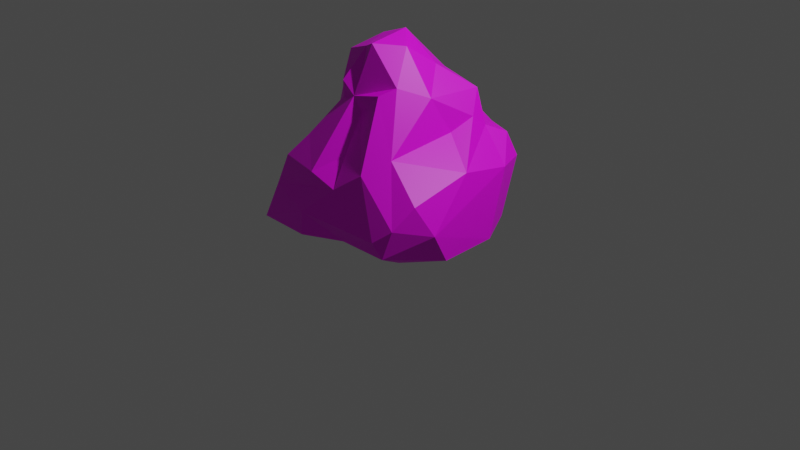 # Source: Wall01.blend  (saved by Blender 2.83.19; exported with 4.5.12 LTS)
import bpy
from mathutils import Matrix  # noqa: F401  (used for matrix-valued properties, if any)

bpy.ops.wm.read_factory_settings(use_empty=True)
scene = bpy.context.scene
scene.name = 'Scene'

# ---- collections
col_collection = bpy.data.collections.new('Collection'); scene.collection.children.link(col_collection)

# ---- images (referenced by path relative to the original .blend; pixels are not part of the script)
import os
ASSET_DIR = os.environ.get("B2B_ASSET_DIR", "")  # directory of the original .blend (textures are referenced by path, not embedded)
HERE = os.path.dirname(os.path.abspath(__file__))  # packed textures are extracted next to this script under _unpacked/

def load_image(name, relpath, width, height, colorspace="sRGB"):
    """Load a texture the original file referenced (path relative to the .blend, or extracted next to this script)."""
    p = next((c for c in (os.path.join(HERE, relpath), os.path.join(ASSET_DIR, relpath)) if relpath and os.path.exists(c)), "")
    if p:
        img = bpy.data.images.load(p, check_existing=True)
        img.name = name
    else:  # same state as the original file: an image datablock whose file is absent (Cycles renders it pink)
        img = bpy.data.images.new(name, width, height)
        img.source = "FILE"
        img.filepath = "//" + (relpath or name)
    img.colorspace_settings.name = colorspace
    return img
img_wall01 = load_image('Wall01', 'Wall01.png', 1024, 1024, 'sRGB')

# ---- materials (node trees are filled in below, after node groups)
mat_x = bpy.data.materials.new('マテリアル')
mat_x.use_transparent_shadow = False

# ---- material node trees
mat_x.use_nodes = True; mat_x.node_tree.nodes.clear()
_N = mat_x.node_tree.nodes; _L = mat_x.node_tree.links
n0 = _N.new('ShaderNodeBsdfPrincipled'); n0.name = 'Principled BSDF'; n0.location = (10, 300)
n0.distribution = 'GGX'
n0.subsurface_method = 'BURLEY'
n0.inputs[3].default_value = 1.45
n0.inputs[27].default_value = (0.0, 0.0, 0.0, 1.0)
n0.inputs[28].default_value = 1.0
n1 = _N.new('ShaderNodeOutputMaterial'); n1.name = 'Material Output'; n1.location = (300, 300)
n2 = _N.new('ShaderNodeTexImage'); n2.name = '画像テクスチャ'; n2.location = (-280, 275)
n2.image = img_wall01
_L.new(n0.outputs[0], n1.inputs[0])
_L.new(n2.outputs[0], n0.inputs[0])
n1.is_active_output = True

# ---- world
world_world = bpy.data.worlds.new('World'); scene.world = world_world
world_world.use_nodes = True; world_world.node_tree.nodes.clear()
_N = world_world.node_tree.nodes; _L = world_world.node_tree.links
n0 = _N.new('ShaderNodeOutputWorld'); n0.name = 'World Output'; n0.location = (300, 300)
n1 = _N.new('ShaderNodeBackground'); n1.name = 'Background'; n1.location = (10, 300)
n1.inputs[0].default_value = (0.05088, 0.05088, 0.05088, 1.0)
_L.new(n1.outputs[0], n0.inputs[0])
n0.is_active_output = True
world_world.color = (0.05088, 0.05088, 0.05088)
world_world.use_sun_shadow = False
world_world.sun_shadow_jitter_overblur = 0.0

# ---- cameras
cam_camera = bpy.data.cameras.new('Camera')
cam_camera.clip_end = 100.0
cam_camera.ortho_scale = 7.314

# ---- lights
light_light = bpy.data.lights.new('Light', 'POINT')
light_light.transmission_factor = 0.0
light_light.energy = 1000.0
light_light.shadow_soft_size = 0.1
light_light.shadow_maximum_resolution = 0.006
light_light.use_absolute_resolution = True

# ---- meshes
me_x = bpy.data.meshes.new('立方体')
me_x.from_pydata([(-0.9728, -0.2442, -0.9754), (0.9547, 0.3104, -0.98), (0.1501, -0.8741, -0.8924), (-0.5214, 0.4972, 0.4596), (0.8328, 0.6118, -0.874), (-0.006975, 0.09096, 0.97), (-0.9916, -0.926, -1.003), (0.4723, -0.03826, 0.4215), (0.98, -0.3165, -0.9833), (-0.355, -0.9704, -0.9716), (-0.2552, 0.03725, 0.8846), (0.6761, -0.8533, -0.8983), (0.4454, 0.9761, -0.9948), (0.9159, -0.004748, -0.2006), (0.6406, 0.5369, 0.0575), (-0.2679, -0.8931, -0.2948), (0.5834, 0.1199, 0.07458), (-0.7509, 0.326, 0.3061), (-0.4195, 0.6053, 0.3337), (0.7674, -0.8136, -0.594), (0.9948, -0.4893, -0.6687), (0.4648, 1.013, -0.5707), (-1.046, -0.6963, -0.6985), (-0.8884, -0.8319, -0.6344), (0.02618, -0.8731, -0.3947), (-0.5817, 0.9579, -0.2427), (-0.6447, 0.514, 0.2067), (-0.031, -0.6336, -0.1217), (-0.8311, 0.6161, -0.09921), (0.5105, -0.579, -0.03862), (-0.5139, 0.5313, 0.2102), (0.347, -0.8088, -0.1719), (-0.7548, 0.1202, 0.1865), (-0.1437, -0.4478, 0.3887), (0.5028, 0.5538, 0.3987), (-1.031, 0.8914, -0.5212), (0.925, 0.5256, -0.2884), (0.6259, 0.3755, 0.1821), (-0.9537, 0.09995, -0.2146), (-1.052, 0.3422, -0.646), (-0.498, -0.01831, 0.6428), (-0.02888, -0.315, 0.8958), (-0.4358, -0.2217, 0.7417), (-0.9973, -0.3392, -0.3465), (-0.6708, -0.07511, 0.1951), (-0.5701, -0.297, 0.0617), (-0.2833, -0.4591, 0.5151), (-0.7884, -0.3904, -0.1419), (0.8766, -0.6316, -0.3692), (0.6848, -0.6501, -0.9981), (0.7221, 0.7631, -0.04903), (0.5923, -0.9011, -0.7374), (0.6732, 0.8154, -0.9211), (0.7914, 0.8497, -0.3012), (-0.04743, -0.4475, 0.2493), (0.2814, 0.4925, 0.4908), (0.1598, -0.05336, 0.8561), (0.2521, 0.2404, 0.6465), (0.2879, -0.3, 0.5341), (0.4425, 0.6444, 0.1649), (0.3923, 0.9043, -0.06629), (-0.2762, -0.7339, -1.002), (0.1805, -0.4337, 0.4624), (0.00497, 0.6062, 0.48), (-0.4409, 0.9899, -0.9963), (-0.3441, -0.9743, -0.7192), (-0.1672, 0.7957, 0.1624), (-0.1556, -0.2723, 0.8376), (-0.9335, 0.9199, -0.9241), (-0.2714, 0.3265, 0.6869), (-0.5716, -0.6596, -0.0576), (-0.8163, 1.017, -0.5512), (-0.7571, -0.7938, -0.2941), (-0.3414, -0.4119, 0.3193), (-0.988, 0.6615, -0.999)], [], [(32, 40, 17), (20, 11, 8), (61, 74, 49), (53, 4, 52), (50, 36, 53), (68, 71, 64), (34, 66, 63), (39, 28, 35), (44, 38, 43), (58, 62, 29), (24, 15, 23), (60, 59, 14), (33, 73, 70), (16, 7, 29), (5, 67, 41), (18, 26, 3), (67, 46, 33), (0, 61, 6), (45, 47, 70), (22, 0, 6), (9, 65, 6), (63, 55, 34), (21, 52, 12), (5, 56, 57), (63, 69, 5), (17, 3, 26), (37, 13, 14), (54, 27, 24), (36, 13, 20), (29, 31, 19), (2, 65, 9), (37, 7, 16), (60, 53, 21), (10, 40, 42), (28, 71, 35), (35, 68, 74), (61, 2, 9), (0, 39, 74), (31, 24, 51), (63, 3, 69), (14, 13, 36), (47, 43, 22), (58, 33, 62), (66, 60, 25), (27, 33, 15), (49, 12, 1), (45, 40, 44), (45, 44, 47), (72, 22, 23), (69, 40, 10), (59, 34, 14), (4, 1, 52), (13, 29, 48), (3, 66, 18), (63, 57, 55), (4, 36, 1), (44, 40, 32), (27, 15, 24), (60, 50, 53), (61, 11, 2), (38, 39, 22), (68, 64, 74), (51, 2, 11), (49, 64, 12), (20, 8, 1), (51, 24, 65), (33, 54, 62), (26, 25, 28), (67, 33, 41), (62, 54, 31), (15, 70, 72), (70, 73, 45), (18, 66, 30), (29, 19, 48), (42, 73, 46), (71, 12, 64), (56, 41, 58), (57, 7, 34), (46, 73, 33), (37, 16, 13), (25, 26, 30), (47, 44, 43), (72, 47, 22), (72, 70, 47), (66, 59, 60), (25, 30, 66), (42, 45, 73), (40, 45, 42), (50, 14, 36), (7, 56, 58), (32, 38, 44), (39, 38, 28), (25, 60, 21), (49, 1, 8), (20, 48, 19), (39, 35, 74), (52, 1, 12), (34, 59, 66), (20, 19, 11), (15, 33, 70), (5, 10, 67), (18, 30, 26), (14, 50, 60), (0, 74, 61), (4, 53, 36), (68, 35, 71), (16, 29, 13), (29, 62, 31), (6, 65, 23), (17, 40, 3), (14, 34, 37), (2, 51, 65), (5, 41, 56), (67, 42, 46), (0, 22, 39), (28, 25, 71), (11, 19, 51), (55, 57, 34), (23, 15, 72), (38, 32, 28), (58, 41, 33), (49, 8, 11), (21, 53, 52), (32, 17, 28), (17, 26, 28), (71, 25, 21), (65, 24, 23), (7, 58, 29), (23, 22, 6), (3, 63, 66), (63, 5, 57), (27, 54, 33), (1, 36, 20), (57, 56, 7), (19, 31, 51), (49, 74, 64), (61, 49, 11), (31, 54, 24), (61, 9, 6), (10, 42, 67), (43, 38, 22), (69, 3, 40), (20, 13, 48), (71, 21, 12), (37, 34, 7), (5, 69, 10)])
_uv = me_x.uv_layers.new(name='UVマップ')
_uv.uv.foreach_set('vector', [0.06929, 0.6941, 0.0009292, 0.6964, 0.04806, 0.6444, 0.7092, 0.9203, 0.7108, 0.8497, 0.7838, 0.9528, 0.3568, 0.6745, 0.541, 0.4995, 0.349, 0.8467, 0.6692, 0.9189, 0.5689, 0.8907, 0.5993, 0.8508, 0.36, 0.2817, 0.3912, 0.3494, 0.337, 0.3305, 0.6536, 0.5076, 0.6814, 0.5616, 0.6461, 0.6042, 0.09968, 0.3717, 0.1926, 0.2563, 0.181, 0.3476, 0.2278, 0.6587, 0.1232, 0.5912, 0.2089, 0.5245, 0.1085, 0.7631, 0.1539, 0.6983, 0.169, 0.8007, 0.5715, 0.1181, 0.5971, 0.1233, 0.6112, 0.2514, 0.7885, 0.3515, 0.8199, 0.327, 0.9583, 0.3565, 0.08044, 0.243, 0.09349, 0.3163, 0.06079, 0.3171, 0.7631, 0.1587, 0.8099, 0.1551, 0.8691, 0.2455, 0.481, 0.2348, 0.5061, 0.1596, 0.6112, 0.2514, 0.7109, 0.003729, 0.7449, 0.05574, 0.7115, 0.05858, 0.2564, 0.2916, 0.2991, 0.2693, 0.2835, 0.325, 0.7449, 0.05574, 0.7808, 0.1294, 0.7631, 0.1587, 0.4546, 0.5194, 0.3568, 0.6745, 0.3794, 0.5179, 0.8718, 0.1699, 0.9221, 0.2086, 0.8691, 0.2455, 0.2298, 0.8776, 0.2939, 0.7808, 0.295, 0.9298, 0.8927, 0.4521, 0.87, 0.4094, 0.9974, 0.4231, 0.181, 0.3476, 0.1388, 0.3804, 0.09968, 0.3717, 0.6771, 0.8362, 0.5993, 0.8508, 0.6241, 0.7939, 0.497, 0.004989, 0.5195, 0.04205, 0.4622, 0.0887, 0.181, 0.3476, 0.2525, 0.392, 0.2281, 0.4923, 0.3344, 0.3013, 0.2835, 0.325, 0.2991, 0.2693, 0.4463, 0.2276, 0.4929, 0.3269, 0.4, 0.2446, 0.7544, 0.1948, 0.7814, 0.2867, 0.7885, 0.3515, 0.3912, 0.3494, 0.4929, 0.3269, 0.5958, 0.4259, 0.6847, 0.3176, 0.7202, 0.3344, 0.6757, 0.4218, 0.7237, 0.7386, 0.7014, 0.6492, 0.7406, 0.6235, 0.4463, 0.2276, 0.5061, 0.1596, 0.481, 0.2348, 0.08044, 0.243, 0.006853, 0.2315, 0.05511, 0.1496, 0.8079, 0.6592, 0.8204, 0.6255, 0.8542, 0.6482, 0.3183, 0.1889, 0.2769, 0.06264, 0.3244, 0.07138, 0.2089, 0.5245, 0.2874, 0.5186, 0.2982, 0.5717, 0.7718, 0.6586, 0.7237, 0.7386, 0.7406, 0.6235, 0.2939, 0.7808, 0.2278, 0.6587, 0.2982, 0.5717, 0.7202, 0.3344, 0.7885, 0.3515, 0.7114, 0.4483, 0.181, 0.3476, 0.2835, 0.325, 0.2525, 0.392, 0.4, 0.2446, 0.4929, 0.3269, 0.3912, 0.3494, 0.1309, 0.8082, 0.169, 0.8007, 0.2298, 0.8776, 0.6989, 0.09463, 0.7631, 0.1587, 0.7062, 0.1607, 0.1926, 0.2563, 0.08044, 0.243, 0.2461, 0.1483, 0.7805, 0.2574, 0.7631, 0.1587, 0.8199, 0.327, 0.349, 0.8467, 0.6241, 0.7939, 0.5, 0.9058, 0.8718, 0.1699, 0.8355, 0.04962, 0.8858, 0.1177, 0.8718, 0.1699, 0.8858, 0.1177, 0.9221, 0.2086, 0.9158, 0.2918, 0.9874, 0.3293, 0.9583, 0.3565, 0.2525, 0.392, 0.3176, 0.4023, 0.2775, 0.4707, 0.09349, 0.3163, 0.09968, 0.3717, 0.07781, 0.3431, 0.5689, 0.8907, 0.5, 0.9058, 0.5993, 0.8508, 0.4929, 0.3269, 0.6112, 0.2514, 0.6251, 0.3589, 0.2835, 0.325, 0.1926, 0.2563, 0.2564, 0.2916, 0.181, 0.3476, 0.1683, 0.4329, 0.1388, 0.3804, 0.387, 0.4509, 0.3912, 0.3494, 0.4518, 0.494, 0.8858, 0.1177, 0.8355, 0.04962, 0.9049, 0.09448, 0.7805, 0.2574, 0.8199, 0.327, 0.7885, 0.3515, 0.08044, 0.243, 0.03018, 0.2758, 0.006853, 0.2315, 0.7718, 0.6586, 0.7108, 0.8497, 0.7237, 0.7386, 0.1539, 0.6983, 0.2278, 0.6587, 0.2298, 0.8776, 0.6536, 0.5076, 0.6461, 0.6042, 0.619, 0.4985, 0.6837, 0.8279, 0.7237, 0.7386, 0.7108, 0.8497, 0.349, 0.8467, 0.6461, 0.6042, 0.6241, 0.7939, 0.5958, 0.4259, 0.562, 0.4925, 0.4518, 0.494, 0.7114, 0.4483, 0.7885, 0.3515, 0.87, 0.4094, 0.7631, 0.1587, 0.7544, 0.1948, 0.7062, 0.1607, 0.2991, 0.2693, 0.2461, 0.1483, 0.3183, 0.1889, 0.7449, 0.05574, 0.7631, 0.1587, 0.7115, 0.05858, 0.7062, 0.1607, 0.7544, 0.1948, 0.7202, 0.3344, 0.8199, 0.327, 0.8691, 0.2455, 0.9158, 0.2918, 0.8691, 0.2455, 0.8099, 0.1551, 0.8718, 0.1699, 0.3003, 0.6371, 0.3188, 0.5963, 0.3165, 0.6723, 0.6112, 0.2514, 0.6596, 0.3263, 0.6251, 0.3589, 0.7968, 0.05216, 0.8099, 0.1551, 0.7808, 0.1294, 0.2769, 0.06264, 0.04869, 0.07581, 0.21, 0.01237, 0.5195, 0.04205, 0.5711, 0.01824, 0.5715, 0.1181, 0.4622, 0.0887, 0.5061, 0.1596, 0.4088, 0.16, 0.7808, 0.1294, 0.8099, 0.1551, 0.7631, 0.1587, 0.4463, 0.2276, 0.481, 0.2348, 0.4929, 0.3269, 0.2461, 0.1483, 0.2991, 0.2693, 0.2757, 0.2737, 0.9221, 0.2086, 0.8858, 0.1177, 0.9785, 0.2277, 0.9158, 0.2918, 0.9108, 0.2299, 0.9874, 0.3293, 0.9158, 0.2918, 0.8691, 0.2455, 0.9221, 0.2086, 0.1926, 0.2563, 0.09349, 0.3163, 0.08044, 0.243, 0.2461, 0.1483, 0.2757, 0.2737, 0.1926, 0.2563, 0.7968, 0.05216, 0.8718, 0.1699, 0.8099, 0.1551, 0.8204, 0.6255, 0.8725, 0.4977, 0.8542, 0.6482, 0.36, 0.2817, 0.4, 0.2446, 0.3912, 0.3494, 0.5061, 0.1596, 0.5195, 0.04205, 0.5715, 0.1181, 0.06929, 0.6941, 0.1539, 0.6983, 0.1085, 0.7631, 0.2278, 0.6587, 0.1539, 0.6983, 0.1232, 0.5912, 0.2461, 0.1483, 0.08044, 0.243, 0.05511, 0.1496, 0.349, 0.8467, 0.5, 0.9058, 0.4081, 0.9313, 0.5958, 0.4259, 0.6251, 0.3589, 0.6594, 0.4113, 0.2278, 0.6587, 0.2089, 0.5245, 0.2982, 0.5717, 0.5993, 0.8508, 0.5, 0.9058, 0.6241, 0.7939, 0.09968, 0.3717, 0.09349, 0.3163, 0.1926, 0.2563, 0.7092, 0.9203, 0.6854, 0.8825, 0.7108, 0.8497, 0.8199, 0.327, 0.7631, 0.1587, 0.8691, 0.2455, 0.7109, 0.003729, 0.7645, 0.005571, 0.7449, 0.05574, 0.2564, 0.2916, 0.2757, 0.2737, 0.2991, 0.2693, 0.06079, 0.3171, 0.03018, 0.2758, 0.08044, 0.243, 0.4546, 0.5194, 0.541, 0.4995, 0.3568, 0.6745, 0.5689, 0.8907, 0.6692, 0.9189, 0.6367, 0.9486, 0.3056, 4.153e-06, 0.3244, 0.07138, 0.2769, 0.06264, 0.481, 0.2348, 0.6112, 0.2514, 0.4929, 0.3269, 0.6112, 0.2514, 0.5971, 0.1233, 0.6555, 0.2496, 0.9974, 0.4231, 0.87, 0.4094, 0.9583, 0.3565, 0.3344, 0.3013, 0.3176, 0.4023, 0.2835, 0.325, 0.4, 0.2446, 0.4088, 0.16, 0.4463, 0.2276, 0.7237, 0.7386, 0.6837, 0.8279, 0.7014, 0.6492, 0.497, 0.004989, 0.5711, 0.01824, 0.5195, 0.04205, 0.7449, 0.05574, 0.7968, 0.05216, 0.7808, 0.1294, 0.2939, 0.7808, 0.2298, 0.8776, 0.2278, 0.6587, 0.3183, 0.1889, 0.2461, 0.1483, 0.2769, 0.06264, 0.7108, 0.8497, 0.6854, 0.8825, 0.6837, 0.8279, 0.4243, 0.1239, 0.4622, 0.0887, 0.4088, 0.16, 0.9583, 0.3565, 0.8199, 0.327, 0.9158, 0.2918, 0.1539, 0.6983, 0.06929, 0.6941, 0.1232, 0.5912, 0.6989, 0.09463, 0.7115, 0.05858, 0.7631, 0.1587, 0.7434, 0.861, 0.7838, 0.9528, 0.7108, 0.8497, 0.6771, 0.8362, 0.6692, 0.9189, 0.5993, 0.8508, 0.06929, 0.6941, 0.04806, 0.6444, 0.1232, 0.5912, 0.04806, 0.6444, 0.06559, 0.6001, 0.1232, 0.5912, 0.2769, 0.06264, 0.2461, 0.1483, 0.05511, 0.1496, 0.87, 0.4094, 0.7885, 0.3515, 0.9583, 0.3565, 0.5061, 0.1596, 0.5715, 0.1181, 0.6112, 0.2514, 0.2486, 0.9228, 0.2298, 0.8776, 0.295, 0.9298, 0.2835, 0.325, 0.181, 0.3476, 0.1926, 0.2563, 0.181, 0.3476, 0.2281, 0.4923, 0.1683, 0.4329, 0.8413, 0.7164, 0.8396, 0.7945, 0.8198, 0.8255, 0.4518, 0.494, 0.3912, 0.3494, 0.5958, 0.4259, 0.4622, 0.0887, 0.5195, 0.04205, 0.5061, 0.1596, 0.6757, 0.4218, 0.7202, 0.3344, 0.7114, 0.4483, 0.349, 0.8467, 0.541, 0.4995, 0.6461, 0.6042, 0.7718, 0.6586, 0.7434, 0.861, 0.7108, 0.8497, 0.7202, 0.3344, 0.7544, 0.1948, 0.7885, 0.3515, 0.7718, 0.6586, 0.7406, 0.6235, 0.7737, 0.4991, 0.7645, 0.005571, 0.7968, 0.05216, 0.7449, 0.05574, 0.169, 0.8007, 0.1539, 0.6983, 0.2298, 0.8776, 0.2525, 0.392, 0.2835, 0.325, 0.3176, 0.4023, 0.5958, 0.4259, 0.4929, 0.3269, 0.6251, 0.3589, 0.2769, 0.06264, 0.05511, 0.1496, 0.04869, 0.07581, 0.4463, 0.2276, 0.4088, 0.16, 0.5061, 0.1596, 0.2281, 0.4923, 0.2525, 0.392, 0.2775, 0.4707])
me_x.materials.append(mat_x)
me_x.use_remesh_fix_poles = True
me_x.use_remesh_preserve_attributes = False
me_x.use_mirror_vertex_groups = False
me_x.update()

# ---- objects
ob_light = bpy.data.objects.new('Light', light_light)
ob_camera = bpy.data.objects.new('Camera', cam_camera)
ob_x = bpy.data.objects.new('立方体', me_x)

# ---- transforms, parenting, visibility, modifiers, constraints
ob_light.location = (4.076, 1.005, 5.904)
ob_light.rotation_euler = (0.6503, 0.05522, 1.866)
ob_light.lock_rotations_4d = False
ob_light.empty_display_type = 'ARROWS'
ob_light.color = (0.0, 0.0, 0.0, 0.0)
ob_light.lineart.crease_threshold = 0.0
ob_camera.location = (7.359, -6.926, 4.958)
ob_camera.rotation_euler = (1.109, 0.0, 0.8149)
ob_camera.lock_rotations_4d = False
ob_camera.empty_display_type = 'ARROWS'
ob_camera.color = (0.0, 0.0, 0.0, 0.0)
ob_camera.display_type = 'WIRE'
ob_camera.lineart.crease_threshold = 0.0
ob_x.location = (0.0, 0.0, 1.0)
ob_x.lineart.crease_threshold = 0.0

# ---- collection membership
col_collection.objects.link(ob_light)
col_collection.objects.link(ob_camera)
col_collection.objects.link(ob_x)

# ---- scene / render settings (as saved in the file)
scene.camera = ob_camera
scene.frame_start = 1; scene.frame_end = 250; scene.frame_set(1)
scene.render.engine = 'BLENDER_EEVEE_NEXT'
scene.cycles.use_denoising = False
scene.cycles.samples = 128
scene.cycles.sampling_pattern = 'TABULATED_SOBOL'
scene.cycles.use_adaptive_sampling = False
scene.cycles.use_light_tree = False
scene.view_settings.view_transform = 'Filmic'
bpy.context.view_layer.update()
